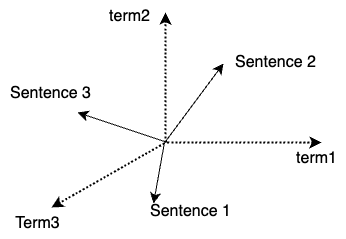

The diagram above was exported from draw.io. Its source (the exported page's mxGraphModel, read from the mxfile embedded in the PNG):
<mxGraphModel dx="756" dy="1024" grid="0" gridSize="10" guides="1" tooltips="1" connect="1" arrows="1" fold="1" page="0" pageScale="1" pageWidth="827" pageHeight="1169" math="0" shadow="0">
  <root>
    <mxCell id="0" />
    <mxCell id="1" parent="0" />
    <mxCell id="bTsHGctxLOfTKe0WnabK-1" value="" style="endArrow=none;dashed=1;html=1;dashPattern=1 1;strokeWidth=2;rounded=0;fontSize=12;curved=1;startArrow=classic;startFill=1;" edge="1" parent="1">
      <mxGeometry width="50" height="50" relative="1" as="geometry">
        <mxPoint x="201" y="179" as="sourcePoint" />
        <mxPoint x="317" y="113" as="targetPoint" />
      </mxGeometry>
    </mxCell>
    <mxCell id="bTsHGctxLOfTKe0WnabK-2" value="" style="endArrow=none;dashed=1;html=1;dashPattern=1 1;strokeWidth=2;rounded=0;fontSize=12;curved=1;startArrow=classic;startFill=1;" edge="1" parent="1">
      <mxGeometry width="50" height="50" relative="1" as="geometry">
        <mxPoint x="315" y="-16" as="sourcePoint" />
        <mxPoint x="315" y="114" as="targetPoint" />
      </mxGeometry>
    </mxCell>
    <mxCell id="bTsHGctxLOfTKe0WnabK-3" value="" style="endArrow=none;dashed=1;html=1;dashPattern=1 1;strokeWidth=2;rounded=0;fontSize=12;curved=1;startArrow=classic;startFill=1;" edge="1" parent="1">
      <mxGeometry width="50" height="50" relative="1" as="geometry">
        <mxPoint x="471" y="114" as="sourcePoint" />
        <mxPoint x="314" y="114" as="targetPoint" />
      </mxGeometry>
    </mxCell>
    <mxCell id="bTsHGctxLOfTKe0WnabK-4" value="term1" style="text;html=1;align=center;verticalAlign=middle;resizable=0;points=[];autosize=1;strokeColor=none;fillColor=none;fontSize=16;" vertex="1" parent="1">
      <mxGeometry x="436.5" y="114.5" width="59" height="31" as="geometry" />
    </mxCell>
    <mxCell id="bTsHGctxLOfTKe0WnabK-5" value="term2" style="text;html=1;align=center;verticalAlign=middle;resizable=0;points=[];autosize=1;strokeColor=none;fillColor=none;fontSize=16;" vertex="1" parent="1">
      <mxGeometry x="249" y="-28" width="59" height="31" as="geometry" />
    </mxCell>
    <mxCell id="bTsHGctxLOfTKe0WnabK-6" value="Term3" style="text;html=1;align=center;verticalAlign=middle;resizable=0;points=[];autosize=1;strokeColor=none;fillColor=none;fontSize=16;" vertex="1" parent="1">
      <mxGeometry x="155.5" y="179.5" width="62" height="31" as="geometry" />
    </mxCell>
    <mxCell id="bTsHGctxLOfTKe0WnabK-7" value="" style="endArrow=classic;html=1;rounded=0;fontSize=12;startSize=8;endSize=8;curved=1;" edge="1" parent="1">
      <mxGeometry width="50" height="50" relative="1" as="geometry">
        <mxPoint x="314" y="114" as="sourcePoint" />
        <mxPoint x="303" y="175" as="targetPoint" />
      </mxGeometry>
    </mxCell>
    <mxCell id="bTsHGctxLOfTKe0WnabK-8" value="" style="endArrow=classic;html=1;rounded=0;fontSize=12;startSize=8;endSize=8;curved=1;" edge="1" parent="1">
      <mxGeometry width="50" height="50" relative="1" as="geometry">
        <mxPoint x="315" y="113" as="sourcePoint" />
        <mxPoint x="373" y="35" as="targetPoint" />
      </mxGeometry>
    </mxCell>
    <mxCell id="bTsHGctxLOfTKe0WnabK-9" value="" style="endArrow=classic;html=1;rounded=0;fontSize=12;startSize=8;endSize=8;curved=1;" edge="1" parent="1">
      <mxGeometry width="50" height="50" relative="1" as="geometry">
        <mxPoint x="314" y="113" as="sourcePoint" />
        <mxPoint x="227" y="84" as="targetPoint" />
      </mxGeometry>
    </mxCell>
    <mxCell id="bTsHGctxLOfTKe0WnabK-10" value="Sentence 1" style="text;html=1;align=center;verticalAlign=middle;resizable=0;points=[];autosize=1;strokeColor=none;fillColor=none;fontSize=16;" vertex="1" parent="1">
      <mxGeometry x="290.5" y="167.5" width="99" height="31" as="geometry" />
    </mxCell>
    <mxCell id="bTsHGctxLOfTKe0WnabK-11" value="Sentence 2" style="text;html=1;align=center;verticalAlign=middle;resizable=0;points=[];autosize=1;strokeColor=none;fillColor=none;fontSize=16;" vertex="1" parent="1">
      <mxGeometry x="375" y="18" width="99" height="31" as="geometry" />
    </mxCell>
    <mxCell id="bTsHGctxLOfTKe0WnabK-12" value="Sentence 3" style="text;html=1;align=center;verticalAlign=middle;resizable=0;points=[];autosize=1;strokeColor=none;fillColor=none;fontSize=16;" vertex="1" parent="1">
      <mxGeometry x="150" y="49" width="99" height="31" as="geometry" />
    </mxCell>
  </root>
</mxGraphModel>